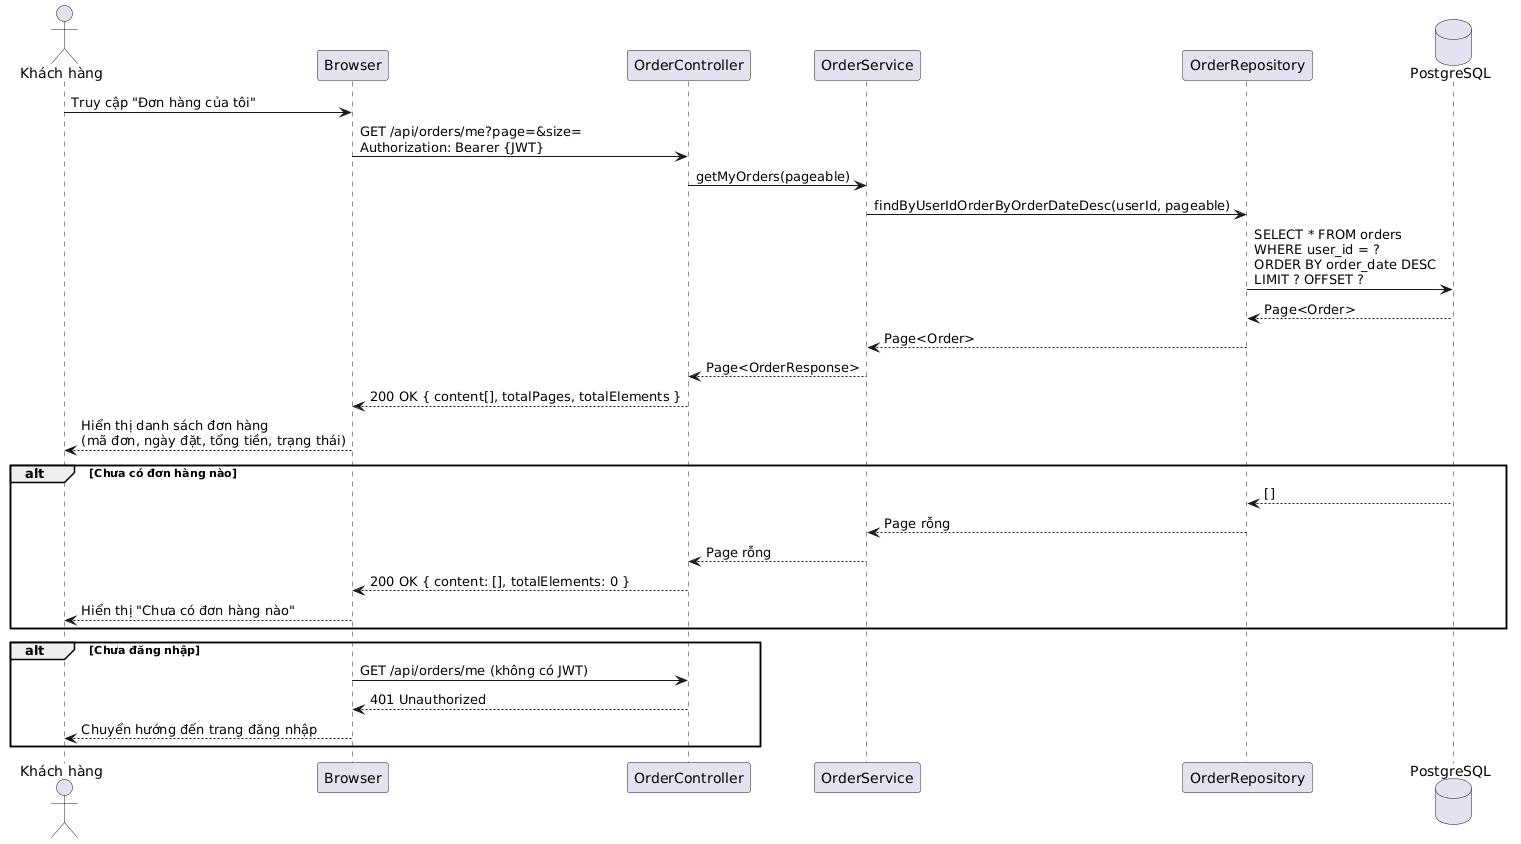

The diagram above was rendered by PlantUML. Its source (embedded in the PNG):
@startuml
actor "Khách hàng" as User
participant "Browser" as Browser
participant "OrderController" as OC
participant "OrderService" as OS
participant "OrderRepository" as OR
database "PostgreSQL" as DB

User -> Browser : Truy cập "Đơn hàng của tôi"
Browser -> OC : GET /api/orders/me?page=&size=\nAuthorization: Bearer {JWT}

OC -> OS : getMyOrders(pageable)
OS -> OR : findByUserIdOrderByOrderDateDesc(userId, pageable)
OR -> DB : SELECT * FROM orders\nWHERE user_id = ?\nORDER BY order_date DESC\nLIMIT ? OFFSET ?
DB --> OR : Page<Order>
OR --> OS : Page<Order>
OS --> OC : Page<OrderResponse>
OC --> Browser : 200 OK { content[], totalPages, totalElements }
Browser --> User : Hiển thị danh sách đơn hàng\n(mã đơn, ngày đặt, tổng tiền, trạng thái)

alt Chưa có đơn hàng nào
    DB --> OR : []
    OR --> OS : Page rỗng
    OS --> OC : Page rỗng
    OC --> Browser : 200 OK { content: [], totalElements: 0 }
    Browser --> User : Hiển thị "Chưa có đơn hàng nào"
end

alt Chưa đăng nhập
    Browser -> OC : GET /api/orders/me (không có JWT)
    OC --> Browser : 401 Unauthorized
    Browser --> User : Chuyển hướng đến trang đăng nhập
end
@enduml